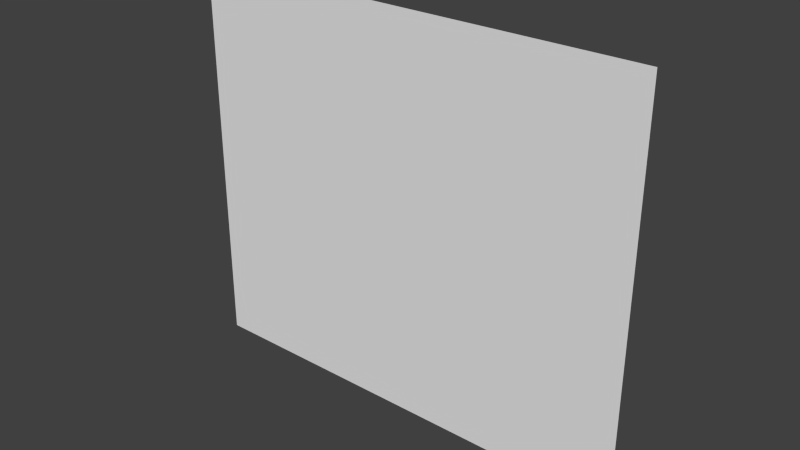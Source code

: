# Source: invisible_plane.blend  (saved by Blender 2.52.0; exported with 4.5.12 LTS)
import bpy
from mathutils import Matrix  # noqa: F401  (used for matrix-valued properties, if any)

bpy.ops.wm.read_factory_settings(use_empty=True)
scene = bpy.context.scene
scene.name = 'Scene'

# ---- collections
col_collection_1 = bpy.data.collections.new('Collection 1'); scene.collection.children.link(col_collection_1)

# ---- world
world_world = bpy.data.worlds.new('World'); scene.world = world_world
world_world.color = (0.05088, 0.05088, 0.05088)
world_world.use_sun_shadow = False
world_world.sun_shadow_jitter_overblur = 0.0
world_world.cycles.sampling_method = 'MANUAL'
world_world.cycles.sample_map_resolution = 256

# ---- meshes
me_mesh = bpy.data.meshes.new('Mesh')
me_mesh.from_pydata([(0.0, 1.0, 0.0), (0.0, -1.0, 0.0), (0.0, -1.0, 1.973), (0.0, 1.0, 1.973)], [], [(0, 1, 2, 3)])
me_mesh.use_remesh_preserve_volume = False
me_mesh.use_remesh_preserve_attributes = False
me_mesh.use_mirror_vertex_groups = False
me_mesh.update()

# ---- objects
ob_mesh = bpy.data.objects.new('Mesh', me_mesh)

# ---- transforms, parenting, visibility, modifiers, constraints
ob_mesh.location = (0.0, 0.0, -6.0)
ob_mesh.rotation_euler = (0.0, -0.0, 1.571)
ob_mesh.scale = (1.0, 7.0, 6.083)
ob_mesh.empty_display_type = 'ARROWS'
ob_mesh.lineart.crease_threshold = 0.0

# ---- collection membership
col_collection_1.objects.link(ob_mesh)

# ---- scene / render settings (as saved in the file)
scene.frame_start = 1; scene.frame_end = 250; scene.frame_set(1)
scene.render.engine = 'BLENDER_EEVEE_NEXT'
scene.render.image_settings.color_mode = 'RGB'
scene.render.image_settings.compression = 90
scene.render.resolution_percentage = 25
scene.render.pixel_aspect_x = 100.0
scene.render.pixel_aspect_y = 100.0
scene.render.dither_intensity = 0.0
scene.render.bake_margin = 2
scene.render.bake_bias = 0.0
scene.cycles.use_denoising = False
scene.cycles.samples = 10
scene.cycles.sampling_pattern = 'TABULATED_SOBOL'
scene.cycles.light_sampling_threshold = 0.0
scene.cycles.use_adaptive_sampling = False
scene.cycles.use_light_tree = False
scene.cycles.blur_glossy = 0.0
scene.cycles.volume_bounces = 1
scene.cycles.pixel_filter_type = 'GAUSSIAN'
scene.cycles.sample_clamp_indirect = 0.0
scene.view_settings.view_transform = 'Standard'
bpy.context.view_layer.update()

# ---- added for rendering (the .blend has no active camera and no usable light): camera, sun
cam_auto = bpy.data.cameras.new('AutoCamera')
cam_auto.lens = 50.0
cam_auto.sensor_width = 36.0
cam_auto.clip_end = 1000.0
ob_auto_camera = bpy.data.objects.new('AutoCamera', cam_auto)
scene.collection.objects.link(ob_auto_camera)
ob_auto_camera.location = (17.0603, -20.4724, 13.6482)
ob_auto_camera.rotation_euler = (1.09748, -7.21219e-08, 0.694738)
scene.camera = ob_auto_camera
light_auto_sun = bpy.data.lights.new('AutoSun', 'SUN')
light_auto_sun.energy = 3.0
light_auto_sun.angle = 0.0523599
ob_auto_sun = bpy.data.objects.new('AutoSun', light_auto_sun)
scene.collection.objects.link(ob_auto_sun)
ob_auto_sun.rotation_euler = (0.872665, 0.174533, 0.523599)
bpy.context.view_layer.update()
